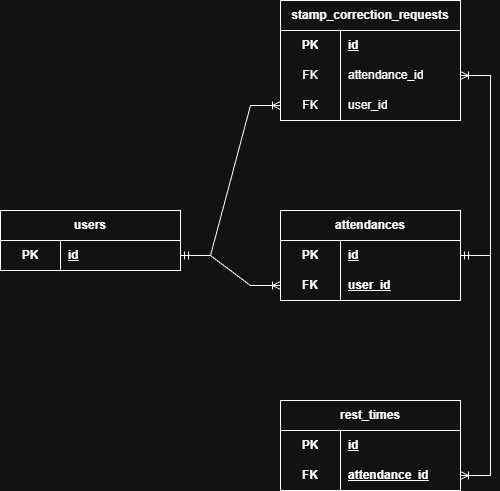

The diagram above was exported from draw.io. Its source (the exported page's mxGraphModel, read from the mxfile embedded in the PNG):
<mxGraphModel dx="1424" dy="1912" grid="1" gridSize="10" guides="1" tooltips="1" connect="1" arrows="1" fold="1" page="1" pageScale="1" pageWidth="827" pageHeight="1169" math="0" shadow="0">
  <root>
    <mxCell id="0" />
    <mxCell id="1" parent="0" />
    <mxCell id="FwZdKkB4MKEuAElXMCF4-14" parent="1" style="shape=table;startSize=30;container=1;collapsible=1;childLayout=tableLayout;fixedRows=1;rowLines=0;fontStyle=1;align=center;resizeLast=1;html=1;whiteSpace=wrap;" value="users" vertex="1">
      <mxGeometry height="60" width="180" x="30" y="480" as="geometry" />
    </mxCell>
    <mxCell id="FwZdKkB4MKEuAElXMCF4-15" parent="FwZdKkB4MKEuAElXMCF4-14" style="shape=tableRow;horizontal=0;startSize=0;swimlaneHead=0;swimlaneBody=0;fillColor=none;collapsible=0;dropTarget=0;points=[[0,0.5],[1,0.5]];portConstraint=eastwest;top=0;left=0;right=0;bottom=0;html=1;" value="" vertex="1">
      <mxGeometry height="30" width="180" y="30" as="geometry" />
    </mxCell>
    <mxCell id="FwZdKkB4MKEuAElXMCF4-16" parent="FwZdKkB4MKEuAElXMCF4-15" style="shape=partialRectangle;connectable=0;fillColor=none;top=0;left=0;bottom=0;right=0;fontStyle=1;overflow=hidden;html=1;whiteSpace=wrap;" value="PK" vertex="1">
      <mxGeometry height="30" width="60" as="geometry">
        <mxRectangle height="30" width="60" as="alternateBounds" />
      </mxGeometry>
    </mxCell>
    <mxCell id="FwZdKkB4MKEuAElXMCF4-17" parent="FwZdKkB4MKEuAElXMCF4-15" style="shape=partialRectangle;connectable=0;fillColor=none;top=0;left=0;bottom=0;right=0;align=left;spacingLeft=6;fontStyle=5;overflow=hidden;html=1;whiteSpace=wrap;" value="id" vertex="1">
      <mxGeometry height="30" width="120" x="60" as="geometry">
        <mxRectangle height="30" width="120" as="alternateBounds" />
      </mxGeometry>
    </mxCell>
    <mxCell id="FwZdKkB4MKEuAElXMCF4-27" parent="1" style="shape=table;startSize=30;container=1;collapsible=1;childLayout=tableLayout;fixedRows=1;rowLines=0;fontStyle=1;align=center;resizeLast=1;html=1;whiteSpace=wrap;" value="stamp_correction_requests" vertex="1">
      <mxGeometry height="120" width="180" x="310" y="270" as="geometry" />
    </mxCell>
    <mxCell id="FwZdKkB4MKEuAElXMCF4-28" parent="FwZdKkB4MKEuAElXMCF4-27" style="shape=tableRow;horizontal=0;startSize=0;swimlaneHead=0;swimlaneBody=0;fillColor=none;collapsible=0;dropTarget=0;points=[[0,0.5],[1,0.5]];portConstraint=eastwest;top=0;left=0;right=0;bottom=0;html=1;" value="" vertex="1">
      <mxGeometry height="30" width="180" y="30" as="geometry" />
    </mxCell>
    <mxCell id="FwZdKkB4MKEuAElXMCF4-29" parent="FwZdKkB4MKEuAElXMCF4-28" style="shape=partialRectangle;connectable=0;fillColor=none;top=0;left=0;bottom=0;right=0;fontStyle=1;overflow=hidden;html=1;whiteSpace=wrap;" value="PK" vertex="1">
      <mxGeometry height="30" width="60" as="geometry">
        <mxRectangle height="30" width="60" as="alternateBounds" />
      </mxGeometry>
    </mxCell>
    <mxCell id="FwZdKkB4MKEuAElXMCF4-30" parent="FwZdKkB4MKEuAElXMCF4-28" style="shape=partialRectangle;connectable=0;fillColor=none;top=0;left=0;bottom=0;right=0;align=left;spacingLeft=6;fontStyle=5;overflow=hidden;html=1;whiteSpace=wrap;" value="id" vertex="1">
      <mxGeometry height="30" width="120" x="60" as="geometry">
        <mxRectangle height="30" width="120" as="alternateBounds" />
      </mxGeometry>
    </mxCell>
    <mxCell id="FwZdKkB4MKEuAElXMCF4-34" parent="FwZdKkB4MKEuAElXMCF4-27" style="shape=tableRow;horizontal=0;startSize=0;swimlaneHead=0;swimlaneBody=0;fillColor=none;collapsible=0;dropTarget=0;points=[[0,0.5],[1,0.5]];portConstraint=eastwest;top=0;left=0;right=0;bottom=0;html=1;" value="" vertex="1">
      <mxGeometry height="30" width="180" y="60" as="geometry" />
    </mxCell>
    <mxCell id="FwZdKkB4MKEuAElXMCF4-35" parent="FwZdKkB4MKEuAElXMCF4-34" style="shape=partialRectangle;connectable=0;fillColor=none;top=0;left=0;bottom=0;right=0;editable=1;overflow=hidden;html=1;whiteSpace=wrap;" value="FK" vertex="1">
      <mxGeometry height="30" width="60" as="geometry">
        <mxRectangle height="30" width="60" as="alternateBounds" />
      </mxGeometry>
    </mxCell>
    <mxCell id="FwZdKkB4MKEuAElXMCF4-36" parent="FwZdKkB4MKEuAElXMCF4-34" style="shape=partialRectangle;connectable=0;fillColor=none;top=0;left=0;bottom=0;right=0;align=left;spacingLeft=6;overflow=hidden;html=1;whiteSpace=wrap;" value="attendance_id" vertex="1">
      <mxGeometry height="30" width="120" x="60" as="geometry">
        <mxRectangle height="30" width="120" as="alternateBounds" />
      </mxGeometry>
    </mxCell>
    <mxCell id="FwZdKkB4MKEuAElXMCF4-37" parent="FwZdKkB4MKEuAElXMCF4-27" style="shape=tableRow;horizontal=0;startSize=0;swimlaneHead=0;swimlaneBody=0;fillColor=none;collapsible=0;dropTarget=0;points=[[0,0.5],[1,0.5]];portConstraint=eastwest;top=0;left=0;right=0;bottom=0;html=1;" value="" vertex="1">
      <mxGeometry height="30" width="180" y="90" as="geometry" />
    </mxCell>
    <mxCell id="FwZdKkB4MKEuAElXMCF4-38" parent="FwZdKkB4MKEuAElXMCF4-37" style="shape=partialRectangle;connectable=0;fillColor=none;top=0;left=0;bottom=0;right=0;editable=1;overflow=hidden;html=1;whiteSpace=wrap;" value="FK" vertex="1">
      <mxGeometry height="30" width="60" as="geometry">
        <mxRectangle height="30" width="60" as="alternateBounds" />
      </mxGeometry>
    </mxCell>
    <mxCell id="FwZdKkB4MKEuAElXMCF4-39" parent="FwZdKkB4MKEuAElXMCF4-37" style="shape=partialRectangle;connectable=0;fillColor=none;top=0;left=0;bottom=0;right=0;align=left;spacingLeft=6;overflow=hidden;html=1;whiteSpace=wrap;" value="user_id" vertex="1">
      <mxGeometry height="30" width="120" x="60" as="geometry">
        <mxRectangle height="30" width="120" as="alternateBounds" />
      </mxGeometry>
    </mxCell>
    <mxCell id="FwZdKkB4MKEuAElXMCF4-40" parent="1" style="shape=table;startSize=30;container=1;collapsible=1;childLayout=tableLayout;fixedRows=1;rowLines=0;fontStyle=1;align=center;resizeLast=1;html=1;whiteSpace=wrap;" value="rest_times" vertex="1">
      <mxGeometry height="90" width="180" x="310" y="670" as="geometry" />
    </mxCell>
    <mxCell id="FwZdKkB4MKEuAElXMCF4-41" parent="FwZdKkB4MKEuAElXMCF4-40" style="shape=tableRow;horizontal=0;startSize=0;swimlaneHead=0;swimlaneBody=0;fillColor=none;collapsible=0;dropTarget=0;points=[[0,0.5],[1,0.5]];portConstraint=eastwest;top=0;left=0;right=0;bottom=0;html=1;" value="" vertex="1">
      <mxGeometry height="30" width="180" y="30" as="geometry" />
    </mxCell>
    <mxCell id="FwZdKkB4MKEuAElXMCF4-42" parent="FwZdKkB4MKEuAElXMCF4-41" style="shape=partialRectangle;connectable=0;fillColor=none;top=0;left=0;bottom=0;right=0;fontStyle=1;overflow=hidden;html=1;whiteSpace=wrap;" value="PK" vertex="1">
      <mxGeometry height="30" width="60" as="geometry">
        <mxRectangle height="30" width="60" as="alternateBounds" />
      </mxGeometry>
    </mxCell>
    <mxCell id="FwZdKkB4MKEuAElXMCF4-43" parent="FwZdKkB4MKEuAElXMCF4-41" style="shape=partialRectangle;connectable=0;fillColor=none;top=0;left=0;bottom=0;right=0;align=left;spacingLeft=6;fontStyle=5;overflow=hidden;html=1;whiteSpace=wrap;" value="id" vertex="1">
      <mxGeometry height="30" width="120" x="60" as="geometry">
        <mxRectangle height="30" width="120" as="alternateBounds" />
      </mxGeometry>
    </mxCell>
    <mxCell id="FwZdKkB4MKEuAElXMCF4-44" parent="FwZdKkB4MKEuAElXMCF4-40" style="shape=tableRow;horizontal=0;startSize=0;swimlaneHead=0;swimlaneBody=0;fillColor=none;collapsible=0;dropTarget=0;points=[[0,0.5],[1,0.5]];portConstraint=eastwest;top=0;left=0;right=0;bottom=1;html=1;" value="" vertex="1">
      <mxGeometry height="30" width="180" y="60" as="geometry" />
    </mxCell>
    <mxCell id="FwZdKkB4MKEuAElXMCF4-45" parent="FwZdKkB4MKEuAElXMCF4-44" style="shape=partialRectangle;connectable=0;fillColor=none;top=0;left=0;bottom=0;right=0;fontStyle=1;overflow=hidden;html=1;whiteSpace=wrap;" value="FK" vertex="1">
      <mxGeometry height="30" width="60" as="geometry">
        <mxRectangle height="30" width="60" as="alternateBounds" />
      </mxGeometry>
    </mxCell>
    <mxCell id="FwZdKkB4MKEuAElXMCF4-46" parent="FwZdKkB4MKEuAElXMCF4-44" style="shape=partialRectangle;connectable=0;fillColor=none;top=0;left=0;bottom=0;right=0;align=left;spacingLeft=6;fontStyle=5;overflow=hidden;html=1;whiteSpace=wrap;" value="attendance_id" vertex="1">
      <mxGeometry height="30" width="120" x="60" as="geometry">
        <mxRectangle height="30" width="120" as="alternateBounds" />
      </mxGeometry>
    </mxCell>
    <mxCell id="FwZdKkB4MKEuAElXMCF4-53" parent="1" style="shape=table;startSize=30;container=1;collapsible=1;childLayout=tableLayout;fixedRows=1;rowLines=0;fontStyle=1;align=center;resizeLast=1;html=1;whiteSpace=wrap;" value="attendances" vertex="1">
      <mxGeometry height="90" width="180" x="310" y="480" as="geometry" />
    </mxCell>
    <mxCell id="FwZdKkB4MKEuAElXMCF4-54" parent="FwZdKkB4MKEuAElXMCF4-53" style="shape=tableRow;horizontal=0;startSize=0;swimlaneHead=0;swimlaneBody=0;fillColor=none;collapsible=0;dropTarget=0;points=[[0,0.5],[1,0.5]];portConstraint=eastwest;top=0;left=0;right=0;bottom=0;html=1;" value="" vertex="1">
      <mxGeometry height="30" width="180" y="30" as="geometry" />
    </mxCell>
    <mxCell id="FwZdKkB4MKEuAElXMCF4-55" parent="FwZdKkB4MKEuAElXMCF4-54" style="shape=partialRectangle;connectable=0;fillColor=none;top=0;left=0;bottom=0;right=0;fontStyle=1;overflow=hidden;html=1;whiteSpace=wrap;" value="PK" vertex="1">
      <mxGeometry height="30" width="60" as="geometry">
        <mxRectangle height="30" width="60" as="alternateBounds" />
      </mxGeometry>
    </mxCell>
    <mxCell id="FwZdKkB4MKEuAElXMCF4-56" parent="FwZdKkB4MKEuAElXMCF4-54" style="shape=partialRectangle;connectable=0;fillColor=none;top=0;left=0;bottom=0;right=0;align=left;spacingLeft=6;fontStyle=5;overflow=hidden;html=1;whiteSpace=wrap;" value="id" vertex="1">
      <mxGeometry height="30" width="120" x="60" as="geometry">
        <mxRectangle height="30" width="120" as="alternateBounds" />
      </mxGeometry>
    </mxCell>
    <mxCell id="FwZdKkB4MKEuAElXMCF4-57" parent="FwZdKkB4MKEuAElXMCF4-53" style="shape=tableRow;horizontal=0;startSize=0;swimlaneHead=0;swimlaneBody=0;fillColor=none;collapsible=0;dropTarget=0;points=[[0,0.5],[1,0.5]];portConstraint=eastwest;top=0;left=0;right=0;bottom=1;html=1;" value="" vertex="1">
      <mxGeometry height="30" width="180" y="60" as="geometry" />
    </mxCell>
    <mxCell id="FwZdKkB4MKEuAElXMCF4-58" parent="FwZdKkB4MKEuAElXMCF4-57" style="shape=partialRectangle;connectable=0;fillColor=none;top=0;left=0;bottom=0;right=0;fontStyle=1;overflow=hidden;html=1;whiteSpace=wrap;" value="FK" vertex="1">
      <mxGeometry height="30" width="60" as="geometry">
        <mxRectangle height="30" width="60" as="alternateBounds" />
      </mxGeometry>
    </mxCell>
    <mxCell id="FwZdKkB4MKEuAElXMCF4-59" parent="FwZdKkB4MKEuAElXMCF4-57" style="shape=partialRectangle;connectable=0;fillColor=none;top=0;left=0;bottom=0;right=0;align=left;spacingLeft=6;fontStyle=5;overflow=hidden;html=1;whiteSpace=wrap;" value="user_id" vertex="1">
      <mxGeometry height="30" width="120" x="60" as="geometry">
        <mxRectangle height="30" width="120" as="alternateBounds" />
      </mxGeometry>
    </mxCell>
    <mxCell id="FwZdKkB4MKEuAElXMCF4-69" edge="1" parent="1" source="FwZdKkB4MKEuAElXMCF4-54" style="edgeStyle=entityRelationEdgeStyle;fontSize=12;html=1;endArrow=ERoneToMany;startArrow=ERmandOne;rounded=0;" target="FwZdKkB4MKEuAElXMCF4-34" value="">
      <mxGeometry height="100" relative="1" width="100" as="geometry">
        <mxPoint x="710" y="460" as="sourcePoint" />
        <mxPoint x="810" y="360" as="targetPoint" />
      </mxGeometry>
    </mxCell>
    <mxCell id="FwZdKkB4MKEuAElXMCF4-70" edge="1" parent="1" source="FwZdKkB4MKEuAElXMCF4-54" style="edgeStyle=entityRelationEdgeStyle;fontSize=12;html=1;endArrow=ERoneToMany;startArrow=ERmandOne;rounded=0;" target="FwZdKkB4MKEuAElXMCF4-44" value="">
      <mxGeometry height="100" relative="1" width="100" as="geometry">
        <mxPoint x="560" y="570" as="sourcePoint" />
        <mxPoint x="660" y="470" as="targetPoint" />
      </mxGeometry>
    </mxCell>
    <mxCell id="FwZdKkB4MKEuAElXMCF4-71" edge="1" parent="1" source="FwZdKkB4MKEuAElXMCF4-15" style="edgeStyle=entityRelationEdgeStyle;fontSize=12;html=1;endArrow=ERoneToMany;startArrow=ERmandOne;rounded=0;" target="FwZdKkB4MKEuAElXMCF4-37" value="">
      <mxGeometry height="100" relative="1" width="100" as="geometry">
        <mxPoint x="150" y="710" as="sourcePoint" />
        <mxPoint x="250" y="610" as="targetPoint" />
      </mxGeometry>
    </mxCell>
    <mxCell id="FwZdKkB4MKEuAElXMCF4-72" edge="1" parent="1" source="FwZdKkB4MKEuAElXMCF4-15" style="edgeStyle=entityRelationEdgeStyle;fontSize=12;html=1;endArrow=ERoneToMany;startArrow=ERmandOne;rounded=0;" target="FwZdKkB4MKEuAElXMCF4-57" value="">
      <mxGeometry height="100" relative="1" width="100" as="geometry">
        <mxPoint x="130" y="740" as="sourcePoint" />
        <mxPoint x="230" y="640" as="targetPoint" />
      </mxGeometry>
    </mxCell>
  </root>
</mxGraphModel>